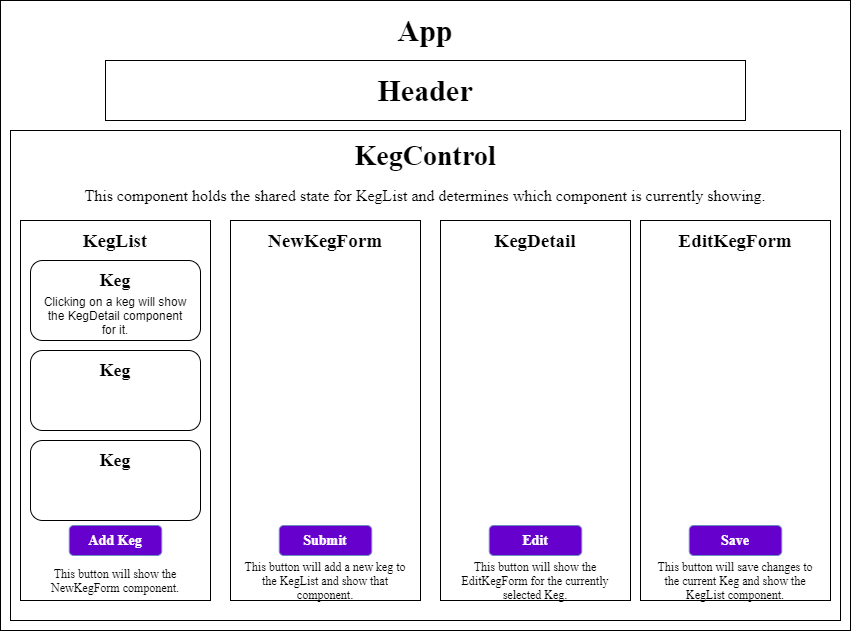

The diagram above was exported from draw.io. Its source (the exported page's mxGraphModel, read from the mxfile embedded in the PNG):
<mxGraphModel dx="1422" dy="745" grid="1" gridSize="10" guides="1" tooltips="1" connect="1" arrows="1" fold="1" page="1" pageScale="1" pageWidth="850" pageHeight="1100" math="0" shadow="0">
  <root>
    <mxCell id="0" />
    <mxCell id="1" parent="0" />
    <mxCell id="HpWk8lXCqZz2uhpisZrO-2" value="" style="rounded=0;whiteSpace=wrap;html=1;" vertex="1" parent="1">
      <mxGeometry y="40" width="850" height="630" as="geometry" />
    </mxCell>
    <mxCell id="HpWk8lXCqZz2uhpisZrO-3" value="" style="rounded=0;whiteSpace=wrap;html=1;" vertex="1" parent="1">
      <mxGeometry x="105" y="100" width="640" height="60" as="geometry" />
    </mxCell>
    <mxCell id="HpWk8lXCqZz2uhpisZrO-4" value="&lt;font face=&quot;roboto&quot; data-font-src=&quot;https://fonts.googleapis.com/css?family=roboto&quot; size=&quot;1&quot;&gt;&lt;b style=&quot;font-size: 30px&quot;&gt;Header&lt;/b&gt;&lt;/font&gt;" style="text;html=1;strokeColor=none;fillColor=none;align=center;verticalAlign=middle;whiteSpace=wrap;rounded=0;" vertex="1" parent="1">
      <mxGeometry x="305" y="120" width="240" height="20" as="geometry" />
    </mxCell>
    <mxCell id="HpWk8lXCqZz2uhpisZrO-5" value="&lt;font&gt;&lt;b&gt;&lt;font face=&quot;roboto&quot; data-font-src=&quot;https://fonts.googleapis.com/css?family=roboto&quot; style=&quot;font-size: 30px&quot;&gt;App&lt;/font&gt;&lt;/b&gt;&lt;br&gt;&lt;/font&gt;" style="text;html=1;strokeColor=none;fillColor=none;align=center;verticalAlign=middle;whiteSpace=wrap;rounded=0;" vertex="1" parent="1">
      <mxGeometry x="365" y="40" width="120" height="60" as="geometry" />
    </mxCell>
    <mxCell id="HpWk8lXCqZz2uhpisZrO-6" value="" style="rounded=0;whiteSpace=wrap;html=1;" vertex="1" parent="1">
      <mxGeometry x="10" y="170" width="830" height="490" as="geometry" />
    </mxCell>
    <mxCell id="HpWk8lXCqZz2uhpisZrO-8" value="&lt;font size=&quot;1&quot; face=&quot;roboto&quot; data-font-src=&quot;https://fonts.googleapis.com/css?family=roboto&quot;&gt;&lt;b style=&quot;font-size: 28px&quot;&gt;KegControl&lt;/b&gt;&lt;/font&gt;" style="text;html=1;strokeColor=none;fillColor=none;align=center;verticalAlign=middle;whiteSpace=wrap;rounded=0;" vertex="1" parent="1">
      <mxGeometry x="220" y="170" width="410" height="50" as="geometry" />
    </mxCell>
    <mxCell id="HpWk8lXCqZz2uhpisZrO-9" value="&lt;font face=&quot;roboto&quot; data-font-src=&quot;https://fonts.googleapis.com/css?family=roboto&quot; style=&quot;font-size: 16px&quot;&gt;This component holds the shared state for KegList and determines which component is currently showing.&lt;/font&gt;" style="text;html=1;strokeColor=none;fillColor=none;align=center;verticalAlign=middle;whiteSpace=wrap;rounded=0;" vertex="1" parent="1">
      <mxGeometry x="65" y="220" width="720" height="30" as="geometry" />
    </mxCell>
    <mxCell id="HpWk8lXCqZz2uhpisZrO-10" value="" style="rounded=0;whiteSpace=wrap;html=1;" vertex="1" parent="1">
      <mxGeometry x="20" y="260" width="190" height="380" as="geometry" />
    </mxCell>
    <mxCell id="HpWk8lXCqZz2uhpisZrO-11" value="&lt;b&gt;&lt;font face=&quot;roboto&quot; data-font-src=&quot;https://fonts.googleapis.com/css?family=roboto&quot; style=&quot;font-size: 19px&quot;&gt;KegList&lt;/font&gt;&lt;/b&gt;" style="text;html=1;strokeColor=none;fillColor=none;align=center;verticalAlign=middle;whiteSpace=wrap;rounded=0;" vertex="1" parent="1">
      <mxGeometry x="65" y="270" width="100" height="20" as="geometry" />
    </mxCell>
    <mxCell id="HpWk8lXCqZz2uhpisZrO-14" value="" style="rounded=1;whiteSpace=wrap;html=1;" vertex="1" parent="1">
      <mxGeometry x="30" y="300" width="170" height="80" as="geometry" />
    </mxCell>
    <mxCell id="HpWk8lXCqZz2uhpisZrO-15" value="&lt;font face=&quot;roboto&quot; data-font-src=&quot;https://fonts.googleapis.com/css?family=roboto&quot; size=&quot;1&quot;&gt;&lt;b style=&quot;font-size: 18px&quot;&gt;Keg&lt;br&gt;&lt;/b&gt;&lt;/font&gt;" style="text;html=1;strokeColor=none;fillColor=none;align=center;verticalAlign=middle;whiteSpace=wrap;rounded=0;" vertex="1" parent="1">
      <mxGeometry x="80" y="310" width="70" height="20" as="geometry" />
    </mxCell>
    <mxCell id="HpWk8lXCqZz2uhpisZrO-16" value="Clicking on a keg will show the KegDetail component for it." style="text;html=1;strokeColor=none;fillColor=none;align=center;verticalAlign=middle;whiteSpace=wrap;rounded=0;" vertex="1" parent="1">
      <mxGeometry x="40" y="345" width="150" height="20" as="geometry" />
    </mxCell>
    <mxCell id="HpWk8lXCqZz2uhpisZrO-17" value="" style="rounded=1;whiteSpace=wrap;html=1;" vertex="1" parent="1">
      <mxGeometry x="30" y="390" width="170" height="80" as="geometry" />
    </mxCell>
    <mxCell id="HpWk8lXCqZz2uhpisZrO-18" value="&lt;font face=&quot;roboto&quot; data-font-src=&quot;https://fonts.googleapis.com/css?family=roboto&quot; size=&quot;1&quot;&gt;&lt;b style=&quot;font-size: 18px&quot;&gt;Keg&lt;br&gt;&lt;/b&gt;&lt;/font&gt;" style="text;html=1;strokeColor=none;fillColor=none;align=center;verticalAlign=middle;whiteSpace=wrap;rounded=0;" vertex="1" parent="1">
      <mxGeometry x="80" y="400" width="70" height="20" as="geometry" />
    </mxCell>
    <mxCell id="HpWk8lXCqZz2uhpisZrO-19" value="" style="rounded=1;whiteSpace=wrap;html=1;" vertex="1" parent="1">
      <mxGeometry x="30" y="480" width="170" height="80" as="geometry" />
    </mxCell>
    <mxCell id="HpWk8lXCqZz2uhpisZrO-20" value="&lt;font face=&quot;roboto&quot; data-font-src=&quot;https://fonts.googleapis.com/css?family=roboto&quot; size=&quot;1&quot;&gt;&lt;b style=&quot;font-size: 18px&quot;&gt;Keg&lt;br&gt;&lt;/b&gt;&lt;/font&gt;" style="text;html=1;strokeColor=none;fillColor=none;align=center;verticalAlign=middle;whiteSpace=wrap;rounded=0;" vertex="1" parent="1">
      <mxGeometry x="80" y="490" width="70" height="20" as="geometry" />
    </mxCell>
    <mxCell id="HpWk8lXCqZz2uhpisZrO-21" value="" style="rounded=1;whiteSpace=wrap;html=1;strokeColor=#6c8ebf;fillColor=#6600CC;" vertex="1" parent="1">
      <mxGeometry x="68.75" y="565" width="92.5" height="30" as="geometry" />
    </mxCell>
    <mxCell id="HpWk8lXCqZz2uhpisZrO-22" value="&lt;font style=&quot;font-size: 14px&quot; face=&quot;roboto&quot; data-font-src=&quot;https://fonts.googleapis.com/css?family=roboto&quot;&gt;&lt;b&gt;Add Keg&lt;/b&gt;&lt;/font&gt;" style="text;html=1;align=center;verticalAlign=middle;whiteSpace=wrap;rounded=0;fontColor=#FFFFFF;" vertex="1" parent="1">
      <mxGeometry x="85" y="570" width="60" height="20" as="geometry" />
    </mxCell>
    <mxCell id="HpWk8lXCqZz2uhpisZrO-23" value="&lt;font face=&quot;roboto&quot; data-font-src=&quot;https://fonts.googleapis.com/css?family=roboto&quot; color=&quot;#000000&quot;&gt;This button will show the NewKegForm component.&lt;/font&gt;" style="text;html=1;strokeColor=none;fillColor=none;align=center;verticalAlign=middle;whiteSpace=wrap;rounded=0;fontColor=#FFFFFF;" vertex="1" parent="1">
      <mxGeometry x="30" y="600" width="170" height="40" as="geometry" />
    </mxCell>
    <mxCell id="HpWk8lXCqZz2uhpisZrO-24" value="" style="rounded=0;whiteSpace=wrap;html=1;" vertex="1" parent="1">
      <mxGeometry x="230" y="260" width="190" height="380" as="geometry" />
    </mxCell>
    <mxCell id="HpWk8lXCqZz2uhpisZrO-25" value="&lt;b&gt;&lt;font face=&quot;roboto&quot; data-font-src=&quot;https://fonts.googleapis.com/css?family=roboto&quot; style=&quot;font-size: 19px&quot;&gt;NewKegForm&lt;/font&gt;&lt;/b&gt;" style="text;html=1;strokeColor=none;fillColor=none;align=center;verticalAlign=middle;whiteSpace=wrap;rounded=0;" vertex="1" parent="1">
      <mxGeometry x="250" y="270" width="150" height="20" as="geometry" />
    </mxCell>
    <mxCell id="HpWk8lXCqZz2uhpisZrO-26" value="&lt;font style=&quot;font-size: 14px&quot; face=&quot;roboto&quot; data-font-src=&quot;https://fonts.googleapis.com/css?family=roboto&quot;&gt;&lt;b&gt;Add Keg&lt;/b&gt;&lt;/font&gt;" style="text;html=1;align=center;verticalAlign=middle;whiteSpace=wrap;rounded=0;fontColor=#FFFFFF;" vertex="1" parent="1">
      <mxGeometry x="311.25" y="515" width="60" height="20" as="geometry" />
    </mxCell>
    <mxCell id="HpWk8lXCqZz2uhpisZrO-27" value="&lt;font color=&quot;#000000&quot; face=&quot;roboto&quot;&gt;This button will add a new keg to the KegList and show that component.&lt;br&gt;&lt;/font&gt;" style="text;html=1;strokeColor=none;fillColor=none;align=center;verticalAlign=middle;whiteSpace=wrap;rounded=0;fontColor=#FFFFFF;" vertex="1" parent="1">
      <mxGeometry x="240" y="600" width="170" height="40" as="geometry" />
    </mxCell>
    <mxCell id="HpWk8lXCqZz2uhpisZrO-28" value="" style="rounded=0;whiteSpace=wrap;html=1;" vertex="1" parent="1">
      <mxGeometry x="440" y="260" width="190" height="380" as="geometry" />
    </mxCell>
    <mxCell id="HpWk8lXCqZz2uhpisZrO-29" value="&lt;b&gt;&lt;font face=&quot;roboto&quot; data-font-src=&quot;https://fonts.googleapis.com/css?family=roboto&quot; style=&quot;font-size: 19px&quot;&gt;KegDetail&lt;/font&gt;&lt;/b&gt;" style="text;html=1;strokeColor=none;fillColor=none;align=center;verticalAlign=middle;whiteSpace=wrap;rounded=0;" vertex="1" parent="1">
      <mxGeometry x="460" y="270" width="150" height="20" as="geometry" />
    </mxCell>
    <mxCell id="HpWk8lXCqZz2uhpisZrO-30" value="&lt;font style=&quot;font-size: 14px&quot; face=&quot;roboto&quot; data-font-src=&quot;https://fonts.googleapis.com/css?family=roboto&quot;&gt;&lt;b&gt;Add Keg&lt;/b&gt;&lt;/font&gt;" style="text;html=1;align=center;verticalAlign=middle;whiteSpace=wrap;rounded=0;fontColor=#FFFFFF;" vertex="1" parent="1">
      <mxGeometry x="505" y="570" width="60" height="20" as="geometry" />
    </mxCell>
    <mxCell id="HpWk8lXCqZz2uhpisZrO-31" value="&lt;font color=&quot;#000000&quot; face=&quot;roboto&quot;&gt;This button will show the EditKegForm for the currently selected Keg.&lt;/font&gt;" style="text;html=1;strokeColor=none;fillColor=none;align=center;verticalAlign=middle;whiteSpace=wrap;rounded=0;fontColor=#FFFFFF;" vertex="1" parent="1">
      <mxGeometry x="450" y="600" width="170" height="40" as="geometry" />
    </mxCell>
    <mxCell id="HpWk8lXCqZz2uhpisZrO-32" value="" style="rounded=0;whiteSpace=wrap;html=1;" vertex="1" parent="1">
      <mxGeometry x="640" y="260" width="190" height="380" as="geometry" />
    </mxCell>
    <mxCell id="HpWk8lXCqZz2uhpisZrO-33" value="&lt;b&gt;&lt;font face=&quot;roboto&quot; data-font-src=&quot;https://fonts.googleapis.com/css?family=roboto&quot; style=&quot;font-size: 19px&quot;&gt;EditKegForm&lt;/font&gt;&lt;/b&gt;" style="text;html=1;strokeColor=none;fillColor=none;align=center;verticalAlign=middle;whiteSpace=wrap;rounded=0;" vertex="1" parent="1">
      <mxGeometry x="650" y="270" width="170" height="20" as="geometry" />
    </mxCell>
    <mxCell id="HpWk8lXCqZz2uhpisZrO-34" value="&lt;font style=&quot;font-size: 14px&quot; face=&quot;roboto&quot; data-font-src=&quot;https://fonts.googleapis.com/css?family=roboto&quot;&gt;&lt;b&gt;Add Keg&lt;/b&gt;&lt;/font&gt;" style="text;html=1;align=center;verticalAlign=middle;whiteSpace=wrap;rounded=0;fontColor=#FFFFFF;" vertex="1" parent="1">
      <mxGeometry x="705" y="570" width="60" height="20" as="geometry" />
    </mxCell>
    <mxCell id="HpWk8lXCqZz2uhpisZrO-35" value="&lt;font face=&quot;roboto&quot; data-font-src=&quot;https://fonts.googleapis.com/css?family=roboto&quot; color=&quot;#000000&quot;&gt;This button will save changes to the current Keg and show the KegList component.&lt;/font&gt;" style="text;html=1;strokeColor=none;fillColor=none;align=center;verticalAlign=middle;whiteSpace=wrap;rounded=0;fontColor=#FFFFFF;" vertex="1" parent="1">
      <mxGeometry x="650" y="600" width="170" height="40" as="geometry" />
    </mxCell>
    <mxCell id="HpWk8lXCqZz2uhpisZrO-36" value="" style="rounded=1;whiteSpace=wrap;html=1;strokeColor=#6c8ebf;fillColor=#6600CC;" vertex="1" parent="1">
      <mxGeometry x="278.75" y="565" width="92.5" height="30" as="geometry" />
    </mxCell>
    <mxCell id="HpWk8lXCqZz2uhpisZrO-37" value="&lt;font style=&quot;font-size: 14px&quot; face=&quot;roboto&quot; data-font-src=&quot;https://fonts.googleapis.com/css?family=roboto&quot;&gt;&lt;b&gt;Submit&lt;/b&gt;&lt;/font&gt;" style="text;html=1;align=center;verticalAlign=middle;whiteSpace=wrap;rounded=0;fontColor=#FFFFFF;" vertex="1" parent="1">
      <mxGeometry x="295" y="570" width="60" height="20" as="geometry" />
    </mxCell>
    <mxCell id="HpWk8lXCqZz2uhpisZrO-39" value="" style="rounded=1;whiteSpace=wrap;html=1;strokeColor=#6c8ebf;fillColor=#6600CC;" vertex="1" parent="1">
      <mxGeometry x="488.75" y="565" width="92.5" height="30" as="geometry" />
    </mxCell>
    <mxCell id="HpWk8lXCqZz2uhpisZrO-40" value="&lt;font style=&quot;font-size: 14px&quot; face=&quot;roboto&quot; data-font-src=&quot;https://fonts.googleapis.com/css?family=roboto&quot;&gt;&lt;b&gt;Edit&lt;/b&gt;&lt;/font&gt;" style="text;html=1;align=center;verticalAlign=middle;whiteSpace=wrap;rounded=0;fontColor=#FFFFFF;" vertex="1" parent="1">
      <mxGeometry x="505" y="570" width="60" height="20" as="geometry" />
    </mxCell>
    <mxCell id="HpWk8lXCqZz2uhpisZrO-41" value="" style="rounded=1;whiteSpace=wrap;html=1;strokeColor=#6c8ebf;fillColor=#6600CC;" vertex="1" parent="1">
      <mxGeometry x="688.75" y="565" width="92.5" height="30" as="geometry" />
    </mxCell>
    <mxCell id="HpWk8lXCqZz2uhpisZrO-42" value="&lt;font style=&quot;font-size: 14px&quot; face=&quot;roboto&quot; data-font-src=&quot;https://fonts.googleapis.com/css?family=roboto&quot;&gt;&lt;b&gt;Save&lt;/b&gt;&lt;/font&gt;" style="text;html=1;align=center;verticalAlign=middle;whiteSpace=wrap;rounded=0;fontColor=#FFFFFF;" vertex="1" parent="1">
      <mxGeometry x="705" y="570" width="60" height="20" as="geometry" />
    </mxCell>
  </root>
</mxGraphModel>